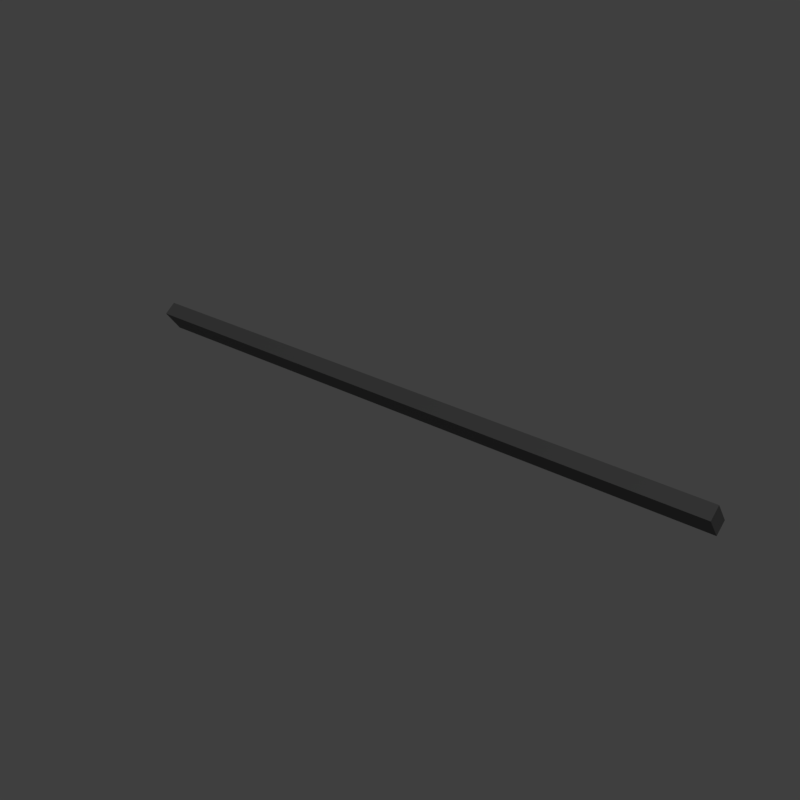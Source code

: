 # Source: lite_cut1_2.blend  (saved by Blender 2.83.18; exported with 4.5.12 LTS)
import bpy
from mathutils import Matrix  # noqa: F401  (used for matrix-valued properties, if any)

bpy.ops.wm.read_factory_settings(use_empty=True)
scene = bpy.context.scene
scene.name = 'main'

# ---- collections
col_collection_1 = bpy.data.collections.new('Collection 1'); scene.collection.children.link(col_collection_1)

# ---- materials (node trees are filled in below, after node groups)
mat_sy_cutter = bpy.data.materials.new('sy_cutter')

# ---- node groups
ng_auto_smooth = bpy.data.node_groups.new('Auto Smooth', 'GeometryNodeTree')
_s = ng_auto_smooth.interface.new_socket(name='Geometry', in_out='OUTPUT', socket_type='NodeSocketGeometry')
_s = ng_auto_smooth.interface.new_socket(name='Geometry', in_out='INPUT', socket_type='NodeSocketGeometry')
_s = ng_auto_smooth.interface.new_socket(name='Angle', in_out='INPUT', socket_type='NodeSocketFloat')
_s.subtype = 'ANGLE'
_s.min_value = 0.0
_s.max_value = 3.142
ng_auto_smooth.is_modifier = True
_N = ng_auto_smooth.nodes; _L = ng_auto_smooth.links
n0 = _N.new('NodeGroupOutput'); n0.name = 'Group Output'; n0.location = (480, -100)
n1 = _N.new('NodeGroupInput'); n1.name = 'Group Input'; n1.location = (-420, -300)
n2 = _N.new('NodeGroupInput'); n2.name = 'Group Input.001'; n2.location = (-60, -100)
n3 = _N.new('GeometryNodeSetShadeSmooth'); n3.name = 'Set Shade Smooth'; n3.location = (120, -100)
n3.domain = 'EDGE'
n4 = _N.new('GeometryNodeSetShadeSmooth'); n4.name = 'Set Shade Smooth.001'; n4.location = (300, -100)
n5 = _N.new('GeometryNodeInputMeshEdgeAngle'); n5.name = 'Edge Angle'; n5.location = (-420, -220)
n6 = _N.new('GeometryNodeInputEdgeSmooth'); n6.name = 'Is Edge Smooth'; n6.location = (-60, -160)
n7 = _N.new('GeometryNodeInputShadeSmooth'); n7.name = 'Is Face Smooth'; n7.location = (-240, -340)
n8 = _N.new('FunctionNodeBooleanMath'); n8.name = 'Boolean Math'; n8.location = (-60, -220)
n9 = _N.new('FunctionNodeCompare'); n9.name = 'Compare'; n9.location = (-240, -180)
n9.operation = 'LESS_EQUAL'
_L.new(n5.outputs[0], n9.inputs[0])
_L.new(n4.outputs[0], n0.inputs[0])
_L.new(n1.outputs[1], n9.inputs[1])
_L.new(n9.outputs[0], n8.inputs[0])
_L.new(n7.outputs[0], n8.inputs[1])
_L.new(n2.outputs[0], n3.inputs[0])
_L.new(n6.outputs[0], n3.inputs[1])
_L.new(n3.outputs[0], n4.inputs[0])
_L.new(n8.outputs[0], n3.inputs[2])
n0.is_active_output = True

# ---- material node trees
mat_sy_cutter.use_nodes = True; mat_sy_cutter.node_tree.nodes.clear()
_N = mat_sy_cutter.node_tree.nodes; _L = mat_sy_cutter.node_tree.links
n0 = _N.new('ShaderNodeBsdfPrincipled'); n0.name = 'Principled BSDF'; n0.location = (10, 300)
n0.distribution = 'GGX'
n0.subsurface_method = 'BURLEY'
n0.inputs[0].default_value = (0.0212, 0.0212, 0.0212, 1.0)
n0.inputs[2].default_value = 0.65
n0.inputs[3].default_value = 1.45
n0.inputs[27].default_value = (0.0, 0.0, 0.0, 1.0)
n0.inputs[28].default_value = 1.0
n1 = _N.new('ShaderNodeOutputMaterial'); n1.name = 'Material Output'; n1.location = (300, 300)
_L.new(n0.outputs[0], n1.inputs[0])
n1.is_active_output = True

# ---- world
world_world = bpy.data.worlds.new('World'); scene.world = world_world
world_world.use_nodes = True; world_world.node_tree.nodes.clear()
_N = world_world.node_tree.nodes; _L = world_world.node_tree.links
n0 = _N.new('ShaderNodeOutputWorld'); n0.name = 'World Output'; n0.location = (300, 300)
n1 = _N.new('ShaderNodeBackground'); n1.name = 'Background'; n1.location = (10, 300)
n1.inputs[0].default_value = (0.05, 0.05, 0.05, 1.0)
_L.new(n1.outputs[0], n0.inputs[0])
n0.is_active_output = True
world_world.use_sun_shadow = False
world_world.sun_shadow_jitter_overblur = 0.0

# ---- meshes
me_plane_001 = bpy.data.meshes.new('Plane.001')
me_plane_001.from_pydata([(-0.9501, -0.9501, 0.0), (0.9501, -0.9501, 0.0), (-0.9501, 0.9501, 0.0), (0.9501, 0.9501, 0.0), (-0.8584, 0.8584, 0.0), (-0.8584, -0.8584, 0.0), (0.8584, -0.8584, 0.0), (0.8584, 0.8584, 0.0), (0.0, 0.0, 0.0)], [], [(5, 4, 2, 0), (6, 5, 0, 1), (7, 6, 1, 3), (4, 7, 3, 2), (5, 6, 8), (6, 7, 8), (7, 4, 8), (4, 5, 8)])
me_plane_001.materials.append(mat_sy_cutter)
me_plane_001.use_remesh_preserve_volume = False
me_plane_001.use_remesh_preserve_attributes = False
me_plane_001.use_mirror_vertex_groups = False
me_plane_001.update()
me_bc_shape = bpy.data.meshes.new('BC-shape')
me_bc_shape.from_pydata([(-0.4268, 0.03819, -0.1614), (-0.4268, -0.1644, 0.006108), (-0.4268, 0.05661, -0.1436), (-0.4268, -0.2588, -0.02898), (-0.4268, -0.1847, -0.1289), (-0.4268, 0.00537, -0.1541), (-0.4268, 0.2297, -0.06813), (-0.4268, -0.1126, -0.02898), (-0.4268, 0.2297, 0.006108), (-0.4268, 0.02754, -0.1532), (-0.4268, 5.626e-05, -0.1289), (-0.4172, 0.1052, -0.1755), (-0.4172, 0.1636, -0.1643), (-0.4163, 0.1402, -0.2002), (-0.413, 5.627e-05, -0.1289), (-0.413, 0.2297, -0.06813), (-0.4395, 0.164, -0.165), (-0.4395, 0.02754, -0.1532), (-0.4395, -0.1644, 0.006108), (-0.4395, 0.105, -0.1763), (-0.413, 0.00537, -0.1541), (-0.4395, -0.1126, -0.02898), (-0.413, -0.1644, 0.006108), (-0.413, 0.03819, -0.1614), (-0.4395, -0.1847, -0.1289), (-0.4395, 0.05661, -0.1436), (-0.4395, 0.03819, -0.1614), (-0.413, 0.05661, -0.1436), (-0.4395, 0.2297, -0.06813), (-0.4395, -0.2588, -0.02898), (-0.413, -0.1126, -0.02898), (-0.413, -0.2588, -0.02898), (-0.413, 0.2297, 0.006108), (-0.4395, 0.2297, 0.006108), (-0.413, -0.1847, -0.1289), (-0.413, 0.1402, -0.2002), (-0.413, 0.02754, -0.1532), (-0.4395, 5.626e-05, -0.1289), (-0.4395, 0.00537, -0.1541), (-0.3348, 0.03819, -0.1614), (-0.3348, -0.1644, 0.006108), (-0.3348, 0.05661, -0.1436), (-0.3348, -0.2588, -0.02898), (-0.3348, -0.1847, -0.1289), (-0.3348, 0.00537, -0.1541), (-0.3348, 0.2297, -0.06813), (-0.3348, -0.1126, -0.02898), (-0.3348, 0.2297, 0.006108), (-0.3348, 0.02754, -0.1532), (-0.3348, 5.626e-05, -0.1289), (-0.3252, 0.1052, -0.1755), (-0.3252, 0.1636, -0.1643), (-0.3243, 0.1402, -0.2002), (-0.321, 5.627e-05, -0.1289), (-0.321, 0.2297, -0.06813), (-0.3475, 0.164, -0.165), (-0.3475, 0.02754, -0.1532), (-0.3475, -0.1644, 0.006108), (-0.3475, 0.105, -0.1763), (-0.321, 0.00537, -0.1541), (-0.3475, -0.1126, -0.02898), (-0.321, -0.1644, 0.006108), (-0.321, 0.03819, -0.1614), (-0.3475, -0.1847, -0.1289), (-0.3475, 0.05661, -0.1436), (-0.3475, 0.03819, -0.1614), (-0.321, 0.05661, -0.1436), (-0.3475, 0.2297, -0.06813), (-0.3475, -0.2588, -0.02898), (-0.321, -0.1126, -0.02898), (-0.321, -0.2588, -0.02898), (-0.321, 0.2297, 0.006108), (-0.3475, 0.2297, 0.006108), (-0.321, -0.1847, -0.1289), (-0.321, 0.1402, -0.2002), (-0.321, 0.02754, -0.1532), (-0.3475, 5.626e-05, -0.1289), (-0.3475, 0.00537, -0.1541), (-0.2428, 0.03819, -0.1614), (-0.2428, -0.1644, 0.006108), (-0.2428, 0.05661, -0.1436), (-0.2428, -0.2588, -0.02898), (-0.2428, -0.1847, -0.1289), (-0.2428, 0.00537, -0.1541), (-0.2428, 0.2297, -0.06813), (-0.2428, -0.1126, -0.02898), (-0.2428, 0.2297, 0.006108), (-0.2428, 0.02754, -0.1532), (-0.2428, 5.626e-05, -0.1289), (-0.2332, 0.1052, -0.1755), (-0.2332, 0.1636, -0.1643), (-0.2323, 0.1402, -0.2002), (-0.229, 5.627e-05, -0.1289), (-0.229, 0.2297, -0.06813), (-0.2555, 0.164, -0.165), (-0.2555, 0.02754, -0.1532), (-0.2555, -0.1644, 0.006108), (-0.2555, 0.105, -0.1763), (-0.229, 0.00537, -0.1541), (-0.2555, -0.1126, -0.02898), (-0.229, -0.1644, 0.006108), (-0.229, 0.03819, -0.1614), (-0.2555, -0.1847, -0.1289), (-0.2555, 0.05661, -0.1436), (-0.2555, 0.03819, -0.1614), (-0.229, 0.05661, -0.1436), (-0.2555, 0.2297, -0.06813), (-0.2555, -0.2588, -0.02898), (-0.229, -0.1126, -0.02898), (-0.229, -0.2588, -0.02898), (-0.229, 0.2297, 0.006108), (-0.2555, 0.2297, 0.006108), (-0.229, -0.1847, -0.1289), (-0.229, 0.1402, -0.2002), (-0.229, 0.02754, -0.1532), (-0.2555, 5.626e-05, -0.1289), (-0.2555, 0.00537, -0.1541), (-0.1508, 0.03819, -0.1614), (-0.1508, -0.1644, 0.006108), (-0.1508, 0.05661, -0.1436), (-0.1508, -0.2588, -0.02898), (-0.1508, -0.1847, -0.1289), (-0.1508, 0.00537, -0.1541), (-0.1508, 0.2297, -0.06813), (-0.1508, -0.1126, -0.02898), (-0.1508, 0.2297, 0.006108), (-0.1508, 0.02754, -0.1532), (-0.1508, 5.626e-05, -0.1289), (-0.1413, 0.1052, -0.1755), (-0.1413, 0.1636, -0.1643), (-0.1403, 0.1402, -0.2002), (-0.1371, 5.627e-05, -0.1289), (-0.1371, 0.2297, -0.06813), (-0.1636, 0.164, -0.165), (-0.1636, 0.02754, -0.1532), (-0.1636, -0.1644, 0.006108), (-0.1636, 0.105, -0.1763), (-0.1371, 0.00537, -0.1541), (-0.1636, -0.1126, -0.02898), (-0.1371, -0.1644, 0.006108), (-0.1371, 0.03819, -0.1614), (-0.1636, -0.1847, -0.1289), (-0.1636, 0.05661, -0.1436), (-0.1636, 0.03819, -0.1614), (-0.1371, 0.05661, -0.1436), (-0.1636, 0.2297, -0.06813), (-0.1636, -0.2588, -0.02898), (-0.1371, -0.1126, -0.02898), (-0.1371, -0.2588, -0.02898), (-0.1371, 0.2297, 0.006108), (-0.1636, 0.2297, 0.006108), (-0.1371, -0.1847, -0.1289), (-0.1371, 0.1402, -0.2002), (-0.1371, 0.02754, -0.1532), (-0.1636, 5.626e-05, -0.1289), (-0.1636, 0.00537, -0.1541), (-0.05886, -0.1644, 0.006108), (-0.05886, 0.05661, -0.1436), (-0.05886, -0.2588, -0.02898), (-0.05886, -0.1847, -0.1289), (-0.05886, 0.2297, -0.06813), (-0.05886, -0.1126, -0.02898), (-0.05886, 0.2297, 0.006108), (-0.05886, 5.626e-05, -0.1289), (-0.04928, 0.1052, -0.1755), (-0.04928, 0.1636, -0.1643), (-0.04836, 0.1402, -0.2002), (-0.04509, 5.627e-05, -0.1289), (-0.04509, 0.2297, -0.06813), (-0.0716, 0.164, -0.165), (-0.0716, -0.1644, 0.006108), (-0.0716, 0.105, -0.1763), (-0.0716, -0.1126, -0.02898), (-0.04509, -0.1644, 0.006108), (-0.0716, -0.1847, -0.1289), (-0.0716, 0.05661, -0.1436), (-0.04509, 0.05661, -0.1436), (-0.0716, 0.2297, -0.06813), (-0.0716, -0.2588, -0.02898), (-0.04509, -0.1126, -0.02898), (-0.04509, -0.2588, -0.02898), (-0.04509, 0.2297, 0.006108), (-0.0716, 0.2297, 0.006108), (-0.04509, -0.1847, -0.1289), (-0.04509, 0.1402, -0.2002), (-0.0716, 5.626e-05, -0.1289), (-0.5968, 0.03167, -0.1394), (0.4268, 0.03819, -0.1614), (-0.5968, -0.1468, -0.01848), (0.4268, -0.1644, 0.006108), (-0.7312, 0.289, 0.0007982), (0.4268, 0.05661, -0.1436), (-0.5968, -0.2796, -0.01848), (-0.5968, -0.19, -0.1394), (-0.7312, -0.1986, 0.01661), (-0.7312, 0.2657, 0.01661), (-0.5487, 0.1281, 0.01661), (-0.5487, 0.2657, 0.01661), (-0.5487, 0.289, 0.0007982), (-0.5487, 0.2304, -0.08574), (-0.6441, 0.1281, 0.01661), (-0.6441, 0.2304, -0.08574), (-0.6441, 0.2657, 0.01661), (-0.6441, 0.289, 0.0007982), (0.4268, -0.2588, -0.02898), (0.4268, -0.1847, -0.1289), (0.4268, 0.00537, -0.1541), (0.4268, 0.2297, -0.06813), (0.4268, -0.1126, -0.02898), (0.4268, 0.2297, 0.006108), (0.4268, 0.02754, -0.1532), (-0.4948, 0.2402, 0.01661), (-0.4948, 0.2402, -0.07136), (0.4268, 5.626e-05, -0.1289), (0.4172, 0.1052, -0.1755), (-0.4948, 0.289, 0.0007982), (0.4172, 0.1636, -0.1643), (0.4163, 0.1402, -0.2002), (-0.4948, 0.2657, 0.01661), (0.413, 5.627e-05, -0.1289), (0.413, 0.2297, -0.06813), (0.4395, 0.164, -0.165), (0.4395, 0.02754, -0.1532), (0.4395, -0.1644, 0.006108), (0.0, 0.143, -0.2148), (0.0, 0.03167, -0.1394), (-0.1861, 0.2402, -0.03629), (-0.1861, 0.2205, -0.1004), (-0.2212, 0.2402, -0.07136), (-0.4563, -0.1986, 0.01661), (-0.4563, -0.1468, -0.01848), (-0.5427, 0.02416, -0.1638), (-0.5481, 0.03167, -0.1394), (-0.07762, 0.02416, -0.1638), (-0.07224, 0.03167, -0.1394), (-0.07224, -0.008463, -0.1394), (-0.07762, -0.003074, -0.165), (-0.5427, 0.03896, -0.1752), (-0.5481, 0.05777, -0.1571), (-0.5481, -0.008463, -0.1394), (-0.5427, -0.003074, -0.165), (-0.07224, 0.05777, -0.1571), (-0.07762, 0.03896, -0.1752), (0.4395, 0.105, -0.1763), (0.413, 0.00537, -0.1541), (0.4395, -0.1126, -0.02898), (0.413, -0.1644, 0.006108), (0.413, 0.03819, -0.1614), (0.4395, -0.1847, -0.1289), (0.4395, 0.05661, -0.1436), (0.4395, 0.03819, -0.1614), (0.0, -0.1468, -0.01848), (0.0, -0.1986, 0.01661), (0.0, -0.19, -0.1394), (0.0, 0.2402, 0.01661), (0.0, -0.2796, -0.01848), (0.0, 0.2205, -0.1004), (0.0, 0.2402, -0.03629), (0.413, 0.05661, -0.1436), (0.4395, 0.2297, -0.06813), (0.4395, -0.2588, -0.02898), (0.413, -0.1126, -0.02898), (-0.6865, 0.289, 0.0007982), (-0.6865, -0.1986, 0.01661), (-0.6865, 0.2657, 0.01661), (-0.1228, -0.19, -0.1394), (-0.1228, 0.05777, -0.1571), (-0.1228, -0.2796, -0.01848), (-0.1228, 0.2402, -0.03629), (-0.1228, 0.03896, -0.1752), (-0.1228, 0.2205, -0.1004), (-0.1228, -0.003074, -0.165), (-0.1228, -0.1986, 0.01661), (-0.1228, -0.1468, -0.01848), (-0.1228, 0.2402, 0.01661), (-0.1228, 0.02416, -0.1638), (-0.1228, 0.143, -0.2148), (-0.1228, -0.008463, -0.1394), (0.413, -0.2588, -0.02898), (0.413, 0.2297, 0.006108), (0.4395, 0.2297, 0.006108), (0.413, -0.1847, -0.1289), (0.413, 0.1402, -0.2002), (0.413, 0.02754, -0.1532), (0.4395, 5.626e-05, -0.1289), (0.4395, 0.00537, -0.1541), (0.3348, 0.03819, -0.1614), (0.3348, -0.1644, 0.006108), (0.3348, 0.05661, -0.1436), (0.3348, -0.2588, -0.02898), (0.3348, -0.1847, -0.1289), (0.3348, 0.00537, -0.1541), (0.3348, 0.2297, -0.06813), (0.3348, -0.1126, -0.02898), (0.3348, 0.2297, 0.006108), (0.3348, 0.02754, -0.1532), (0.3348, 5.626e-05, -0.1289), (0.3252, 0.1052, -0.1755), (0.3252, 0.1636, -0.1643), (0.3243, 0.1402, -0.2002), (0.321, 5.627e-05, -0.1289), (0.321, 0.2297, -0.06813), (0.3475, 0.164, -0.165), (0.3475, 0.02754, -0.1532), (-0.7312, 0.1703, -0.1745), (-0.7312, 0.1027, -0.1875), (-0.6865, 0.1027, -0.1875), (-0.6865, 0.1703, -0.1745), (0.3475, -0.1644, 0.006108), (0.3475, 0.105, -0.1763), (0.321, 0.00537, -0.1541), (0.3475, -0.1126, -0.02898), (0.321, -0.1644, 0.006108), (0.321, 0.03819, -0.1614), (0.3475, -0.1847, -0.1289), (0.3475, 0.05661, -0.1436), (0.3475, 0.03819, -0.1614), (0.321, 0.05661, -0.1436), (0.3475, 0.2297, -0.06813), (0.3475, -0.2588, -0.02898), (0.321, -0.1126, -0.02898), (-0.04509, 0.002268, -0.1394), (-0.04509, -0.19, -0.1394), (-0.04509, -0.1986, 0.01661), (-0.05886, 0.002268, -0.1394), (-0.04509, -0.008463, -0.1394), (-0.04509, -0.1468, -0.01848), (-0.04509, -0.2796, -0.01848), (-0.1371, -0.003074, -0.165), (-0.1371, -0.008463, -0.1394), (-0.0716, 0.002268, -0.1394), (-0.0716, -0.008463, -0.1394), (-0.0716, -0.19, -0.1394), (-0.1371, -0.19, -0.1394), (-0.0716, -0.1468, -0.01848), (-0.1371, -0.1468, -0.01848), (-0.0716, -0.1986, 0.01661), (-0.1371, -0.2796, -0.01848), (-0.0716, -0.2796, -0.01848), (-0.1636, -0.003074, -0.165), (-0.229, -0.003074, -0.165), (-0.229, -0.008463, -0.1394), (-0.1636, -0.008463, -0.1394), (-0.1636, -0.19, -0.1394), (-0.1636, -0.1468, -0.01848), (-0.229, -0.1468, -0.01848), (-0.1636, -0.1986, 0.01661), (-0.229, -0.1986, 0.01661), (-0.1371, -0.1986, 0.01661), (-0.1636, -0.2796, -0.01848), (-0.229, -0.2796, -0.01848), (-0.2555, -0.003074, -0.165), (-0.2555, -0.008463, -0.1394), (-0.229, -0.19, -0.1394), (-0.2555, -0.19, -0.1394), (-0.2555, -0.1468, -0.01848), (-0.2555, -0.1986, 0.01661), (-0.2555, -0.2796, -0.01848), (-0.321, -0.003074, -0.165), (-0.3475, -0.003074, -0.165), (-0.321, -0.008463, -0.1394), (-0.3475, -0.008463, -0.1394), (-0.413, -0.008463, -0.1394), (-0.413, -0.003074, -0.165), (-0.321, -0.19, -0.1394), (-0.3475, -0.19, -0.1394), (-0.413, -0.1468, -0.01848), (-0.321, -0.1468, -0.01848), (-0.3475, -0.1468, -0.01848), (-0.3475, -0.1986, 0.01661), (-0.321, -0.1986, 0.01661), (-0.3475, -0.2796, -0.01848), (-0.321, -0.2796, -0.01848), (-0.4395, -0.003074, -0.165), (-0.4395, -0.008463, -0.1394), (-0.4395, -0.19, -0.1394), (-0.413, -0.19, -0.1394), (-0.4395, -0.1468, -0.01848), (-0.413, -0.1986, 0.01661), (-0.4395, -0.1986, 0.01661), (-0.413, -0.2796, -0.01848), (-0.4395, -0.2796, -0.01848), (-0.1371, 0.02416, -0.1638), (-0.1636, 0.02416, -0.1638), (-0.229, 0.02416, -0.1638), (-0.2555, 0.02416, -0.1638), (-0.321, 0.02416, -0.1638), (-0.3475, 0.02416, -0.1638), (-0.413, 0.02416, -0.1638), (-0.4395, 0.02416, -0.1638), (-0.05886, 0.04889, -0.151), (-0.04509, 0.04889, -0.151), (-0.0716, 0.04889, -0.151), (-0.1371, 0.03896, -0.1752), (-0.1371, 0.05777, -0.1571), (-0.1636, 0.03896, -0.1752), (-0.229, 0.03896, -0.1752), (-0.229, 0.05777, -0.1571), (-0.2555, 0.03896, -0.1752), (-0.321, 0.05777, -0.1571), (-0.321, 0.03896, -0.1752), (-0.3475, 0.03896, -0.1752), (-0.413, 0.03896, -0.1752), (-0.4395, 0.03896, -0.1752), (-0.04509, 0.05777, -0.1571), (-0.0716, 0.05777, -0.1571), (-0.0716, 0.1027, -0.1875), (-0.1636, 0.05777, -0.1571), (-0.1636, 0.1027, -0.1875), (-0.2555, 0.1027, -0.1875), (-0.2555, 0.05777, -0.1571), (-0.3475, 0.1027, -0.1875), (-0.3475, 0.05777, -0.1571), (-0.413, 0.05777, -0.1571), (-0.4395, 0.05777, -0.1571), (-0.4395, 0.1027, -0.1875), (-0.04509, 0.143, -0.2148), (-0.0716, 0.1703, -0.1745), (-0.0716, 0.162, -0.1868), (-0.0716, 0.115, -0.1958), (-0.1371, 0.143, -0.2148), (-0.1636, 0.115, -0.1958), (-0.1636, 0.162, -0.1868), (-0.1604, 0.1159, -0.1965), (-0.1604, 0.1613, -0.1877), (-0.1636, 0.1703, -0.1745), (-0.229, 0.143, -0.2148), (-0.2524, 0.1159, -0.1965), (-0.253, 0.143, -0.2148), (-0.2524, 0.1613, -0.1877), (-0.2555, 0.115, -0.1958), (-0.2555, 0.162, -0.1868), (-0.2555, 0.1703, -0.1745), (-0.321, 0.143, -0.2148), (-0.3475, 0.1703, -0.1745), (-0.3475, 0.115, -0.1958), (-0.3475, 0.162, -0.1868), (-0.413, 0.143, -0.2148), (-0.4395, 0.1703, -0.1745), (-0.06845, 0.1613, -0.1877), (-0.069, 0.143, -0.2148), (-0.06845, 0.1159, -0.1965), (-0.161, 0.143, -0.2148), (-0.3444, 0.1159, -0.1965), (-0.3444, 0.1613, -0.1877), (-0.3449, 0.143, -0.2148), (-0.04509, 0.2303, -0.06834), (-0.04509, 0.2402, -0.03629), (-0.04509, 0.2402, 0.01661), (-0.0716, 0.2402, 0.01661), (-0.2555, 0.2402, 0.01661), (-0.229, 0.2402, 0.01661), (-0.1636, 0.2402, 0.01661), (-0.3475, 0.2402, 0.01661), (-0.413, 0.2402, 0.01661), (-0.321, 0.2402, 0.01661), (-0.1371, 0.2402, 0.01661), (-0.4395, 0.2402, 0.01661), (-0.04509, 0.2205, -0.1004), (-0.1371, 0.2402, -0.03629), (-0.1371, 0.2303, -0.06834), (-0.0716, 0.2303, -0.06834), (-0.0716, 0.2402, -0.03629), (-0.0716, 0.2205, -0.1004), (-0.1636, 0.2303, -0.06834), (-0.1636, 0.2402, -0.03629), (-0.1636, 0.2205, -0.1004), (-0.1371, 0.2205, -0.1004), (-0.229, 0.2402, -0.07136), (-0.2555, 0.2402, -0.07136), (-0.321, 0.2402, -0.07136), (-0.3475, 0.2402, -0.07136), (-0.413, 0.2402, -0.07136), (-0.4395, 0.2402, -0.07136), (0.321, -0.2588, -0.02898), (0.321, 0.2297, 0.006108), (0.3475, 0.2297, 0.006108), (0.321, -0.1847, -0.1289), (0.321, 0.1402, -0.2002), (0.321, 0.02754, -0.1532), (0.3475, 5.626e-05, -0.1289), (0.3475, 0.00537, -0.1541), (0.2428, 0.03819, -0.1614), (0.2428, -0.1644, 0.006108), (0.2428, 0.05661, -0.1436), (0.2428, -0.2588, -0.02898), (0.2428, -0.1847, -0.1289), (0.2428, 0.00537, -0.1541), (0.2428, 0.2297, -0.06813), (0.2428, -0.1126, -0.02898), (0.2428, 0.2297, 0.006108), (0.2428, 0.02754, -0.1532), (0.2428, 5.626e-05, -0.1289), (0.2332, 0.1052, -0.1755), (0.2332, 0.1636, -0.1643), (0.2323, 0.1402, -0.2002), (0.229, 5.627e-05, -0.1289), (0.229, 0.2297, -0.06813), (0.2555, 0.164, -0.165), (0.2555, 0.02754, -0.1532), (0.2555, -0.1644, 0.006108), (0.2555, 0.105, -0.1763), (0.229, 0.00537, -0.1541), (0.2555, -0.1126, -0.02898), (0.229, -0.1644, 0.006108), (0.229, 0.03819, -0.1614), (0.2555, -0.1847, -0.1289), (0.2555, 0.05661, -0.1436), (0.2555, 0.03819, -0.1614), (0.229, 0.05661, -0.1436), (0.2555, 0.2297, -0.06813), (0.2555, -0.2588, -0.02898), (0.229, -0.1126, -0.02898), (0.229, -0.2588, -0.02898), (0.229, 0.2297, 0.006108), (0.2555, 0.2297, 0.006108), (0.229, -0.1847, -0.1289), (0.229, 0.1402, -0.2002), (0.229, 0.02754, -0.1532), (0.2555, 5.626e-05, -0.1289), (0.2555, 0.00537, -0.1541), (0.1508, 0.03819, -0.1614), (0.1508, -0.1644, 0.006108), (0.1508, 0.05661, -0.1436), (0.1508, -0.2588, -0.02898), (0.1508, -0.1847, -0.1289), (0.1508, 0.00537, -0.1541), (0.1508, 0.2297, -0.06813), (0.1508, -0.1126, -0.02898), (0.1508, 0.2297, 0.006108), (0.1508, 0.02754, -0.1532), (0.1508, 5.626e-05, -0.1289), (0.1413, 0.1052, -0.1755), (0.1413, 0.1636, -0.1643), (0.1403, 0.1402, -0.2002), (0.1371, 5.627e-05, -0.1289), (0.1371, 0.2297, -0.06813), (0.1636, 0.164, -0.165), (0.1636, 0.02754, -0.1532), (0.1636, -0.1644, 0.006108), (0.1636, 0.105, -0.1763), (0.1371, 0.00537, -0.1541), (0.1636, -0.1126, -0.02898), (0.1371, -0.1644, 0.006108), (0.1371, 0.03819, -0.1614), (0.1636, -0.1847, -0.1289), (0.1636, 0.05661, -0.1436), (0.1636, 0.03819, -0.1614), (0.1371, 0.05661, -0.1436), (0.1636, 0.2297, -0.06813), (0.1636, -0.2588, -0.02898), (0.1371, -0.1126, -0.02898), (0.1371, -0.2588, -0.02898), (0.1371, 0.2297, 0.006108), (0.1636, 0.2297, 0.006108), (0.1371, -0.1847, -0.1289), (0.1371, 0.1402, -0.2002), (0.1371, 0.02754, -0.1532), (0.1636, 5.626e-05, -0.1289), (0.1636, 0.00537, -0.1541), (0.05886, -0.1644, 0.006108), (0.05886, 0.05661, -0.1436), (0.05886, -0.2588, -0.02898), (0.05886, -0.1847, -0.1289), (0.05886, 0.2297, -0.06813), (0.05886, -0.1126, -0.02898), (0.05886, 0.2297, 0.006108), (0.05886, 5.626e-05, -0.1289), (0.04928, 0.1052, -0.1755), (0.04928, 0.1636, -0.1643), (0.04836, 0.1402, -0.2002), (0.04509, 5.627e-05, -0.1289), (0.04509, 0.2297, -0.06813), (0.0716, 0.164, -0.165), (0.0716, -0.1644, 0.006108), (0.0716, 0.105, -0.1763), (0.0716, -0.1126, -0.02898), (0.04509, -0.1644, 0.006108), (0.0716, -0.1847, -0.1289), (0.0716, 0.05661, -0.1436), (0.04509, 0.05661, -0.1436), (0.0716, 0.2297, -0.06813), (0.0716, -0.2588, -0.02898), (0.04509, -0.1126, -0.02898), (0.04509, -0.2588, -0.02898), (0.04509, 0.2297, 0.006108), (0.0716, 0.2297, 0.006108), (0.04509, -0.1847, -0.1289), (0.04509, 0.1402, -0.2002), (0.0716, 5.626e-05, -0.1289), (0.5968, 0.03167, -0.1394), (0.5968, -0.1468, -0.01848), (0.7312, 0.289, 0.0007982), (0.5968, -0.2796, -0.01848), (0.5968, -0.19, -0.1394), (0.7312, -0.1986, 0.01661), (0.7312, 0.2657, 0.01661), (0.5487, 0.1281, 0.01661), (0.5487, 0.2657, 0.01661), (0.5487, 0.289, 0.0007982), (0.5487, 0.2304, -0.08574), (0.6441, 0.1281, 0.01661), (0.6441, 0.2304, -0.08574), (0.6441, 0.2657, 0.01661), (0.6441, 0.289, 0.0007982), (0.4948, 0.2402, 0.01661), (0.4948, 0.2402, -0.07136), (0.4948, 0.289, 0.0007982), (0.4948, 0.2657, 0.01661), (0.1861, 0.2402, -0.03629), (0.1861, 0.2205, -0.1004), (0.2212, 0.2402, -0.07136), (0.4563, -0.1986, 0.01661), (0.4563, -0.1468, -0.01848), (0.5427, 0.02416, -0.1638), (0.5481, 0.03167, -0.1394), (0.07762, 0.02416, -0.1638), (0.07224, 0.03167, -0.1394), (0.07224, -0.008463, -0.1394), (0.07762, -0.003074, -0.165), (0.5427, 0.03896, -0.1752), (0.5481, 0.05777, -0.1571), (0.5481, -0.008463, -0.1394), (0.5427, -0.003074, -0.165), (0.07224, 0.05777, -0.1571), (0.07762, 0.03896, -0.1752), (0.6865, 0.289, 0.0007982), (0.6865, -0.1986, 0.01661), (0.6865, 0.2657, 0.01661), (0.1228, -0.19, -0.1394), (0.1228, 0.05777, -0.1571), (0.1228, -0.2796, -0.01848), (0.1228, 0.2402, -0.03629), (0.1228, 0.03896, -0.1752), (0.1228, 0.2205, -0.1004), (0.1228, -0.003074, -0.165), (0.1228, -0.1986, 0.01661), (0.1228, -0.1468, -0.01848), (0.1228, 0.2402, 0.01661), (0.1228, 0.02416, -0.1638), (0.1228, 0.143, -0.2148), (0.1228, -0.008463, -0.1394), (0.7312, 0.1703, -0.1745), (0.7312, 0.1027, -0.1875), (0.6865, 0.1027, -0.1875), (0.6865, 0.1703, -0.1745), (0.04509, 0.002268, -0.1394), (0.04509, -0.19, -0.1394), (0.04509, -0.1986, 0.01661), (0.05886, 0.002268, -0.1394), (0.04509, -0.008463, -0.1394), (0.04509, -0.1468, -0.01848), (0.04509, -0.2796, -0.01848), (0.1371, -0.003074, -0.165), (0.1371, -0.008463, -0.1394), (0.0716, 0.002268, -0.1394), (0.0716, -0.008463, -0.1394), (0.0716, -0.19, -0.1394), (0.1371, -0.19, -0.1394), (0.0716, -0.1468, -0.01848), (0.1371, -0.1468, -0.01848), (0.0716, -0.1986, 0.01661), (0.1371, -0.2796, -0.01848), (0.0716, -0.2796, -0.01848), (0.1636, -0.003074, -0.165), (0.229, -0.003074, -0.165), (0.229, -0.008463, -0.1394), (0.1636, -0.008463, -0.1394), (0.1636, -0.19, -0.1394), (0.1636, -0.1468, -0.01848), (0.229, -0.1468, -0.01848), (0.1636, -0.1986, 0.01661), (0.229, -0.1986, 0.01661), (0.1371, -0.1986, 0.01661), (0.1636, -0.2796, -0.01848), (0.229, -0.2796, -0.01848), (0.2555, -0.003074, -0.165), (0.2555, -0.008463, -0.1394), (0.229, -0.19, -0.1394), (0.2555, -0.19, -0.1394), (0.2555, -0.1468, -0.01848), (0.2555, -0.1986, 0.01661), (0.2555, -0.2796, -0.01848), (0.321, -0.003074, -0.165), (0.3475, -0.003074, -0.165), (0.321, -0.008463, -0.1394), (0.3475, -0.008463, -0.1394), (0.413, -0.008463, -0.1394), (0.413, -0.003074, -0.165), (0.321, -0.19, -0.1394), (0.3475, -0.19, -0.1394), (0.413, -0.1468, -0.01848), (0.321, -0.1468, -0.01848), (0.3475, -0.1468, -0.01848), (0.3475, -0.1986, 0.01661), (0.321, -0.1986, 0.01661), (0.3475, -0.2796, -0.01848), (0.321, -0.2796, -0.01848), (0.4395, -0.003074, -0.165), (0.4395, -0.008463, -0.1394), (0.4395, -0.19, -0.1394), (0.413, -0.19, -0.1394), (0.4395, -0.1468, -0.01848), (0.413, -0.1986, 0.01661), (0.4395, -0.1986, 0.01661), (0.413, -0.2796, -0.01848), (0.4395, -0.2796, -0.01848), (0.1371, 0.02416, -0.1638), (0.1636, 0.02416, -0.1638), (0.229, 0.02416, -0.1638), (0.2555, 0.02416, -0.1638), (0.321, 0.02416, -0.1638), (0.3475, 0.02416, -0.1638), (0.413, 0.02416, -0.1638), (0.4395, 0.02416, -0.1638), (0.05886, 0.04889, -0.151), (0.04509, 0.04889, -0.151), (0.0716, 0.04889, -0.151), (0.1371, 0.03896, -0.1752), (0.1371, 0.05777, -0.1571), (0.1636, 0.03896, -0.1752), (0.229, 0.03896, -0.1752), (0.229, 0.05777, -0.1571), (0.2555, 0.03896, -0.1752), (0.321, 0.05777, -0.1571), (0.321, 0.03896, -0.1752), (0.3475, 0.03896, -0.1752), (0.413, 0.03896, -0.1752), (0.4395, 0.03896, -0.1752), (0.04509, 0.05777, -0.1571), (0.0716, 0.05777, -0.1571), (0.0716, 0.1027, -0.1875), (0.1636, 0.05777, -0.1571), (0.1636, 0.1027, -0.1875), (0.2555, 0.1027, -0.1875), (0.2555, 0.05777, -0.1571), (0.3475, 0.1027, -0.1875), (0.3475, 0.05777, -0.1571), (0.413, 0.05777, -0.1571), (0.4395, 0.05777, -0.1571), (0.4395, 0.1027, -0.1875), (0.04509, 0.143, -0.2148), (0.0716, 0.1703, -0.1745), (0.0716, 0.162, -0.1868), (0.0716, 0.115, -0.1958), (0.1371, 0.143, -0.2148), (0.1636, 0.115, -0.1958), (0.1636, 0.162, -0.1868), (0.1604, 0.1159, -0.1965), (0.1604, 0.1613, -0.1877), (0.1636, 0.1703, -0.1745), (0.229, 0.143, -0.2148), (0.2524, 0.1159, -0.1965), (0.253, 0.143, -0.2148), (0.2524, 0.1613, -0.1877), (0.2555, 0.115, -0.1958), (0.2555, 0.162, -0.1868), (0.2555, 0.1703, -0.1745), (0.321, 0.143, -0.2148), (0.3475, 0.1703, -0.1745), (0.3475, 0.115, -0.1958), (0.3475, 0.162, -0.1868), (0.413, 0.143, -0.2148), (0.4395, 0.1703, -0.1745), (0.06845, 0.1613, -0.1877), (0.069, 0.143, -0.2148), (0.06845, 0.1159, -0.1965), (0.161, 0.143, -0.2148), (0.3444, 0.1159, -0.1965), (0.3444, 0.1613, -0.1877), (0.3449, 0.143, -0.2148), (0.04509, 0.2303, -0.06834), (0.04509, 0.2402, -0.03629), (0.04509, 0.2402, 0.01661), (0.0716, 0.2402, 0.01661), (0.2555, 0.2402, 0.01661), (0.229, 0.2402, 0.01661), (0.1636, 0.2402, 0.01661), (0.3475, 0.2402, 0.01661), (0.413, 0.2402, 0.01661), (0.321, 0.2402, 0.01661), (0.1371, 0.2402, 0.01661), (0.4395, 0.2402, 0.01661), (0.04509, 0.2205, -0.1004), (0.1371, 0.2402, -0.03629), (0.1371, 0.2303, -0.06834), (0.0716, 0.2303, -0.06834), (0.0716, 0.2402, -0.03629), (0.0716, 0.2205, -0.1004), (0.1636, 0.2303, -0.06834), (0.1636, 0.2402, -0.03629), (0.1636, 0.2205, -0.1004), (0.1371, 0.2205, -0.1004), (0.229, 0.2402, -0.07136), (0.2555, 0.2402, -0.07136), (0.321, 0.2402, -0.07136), (0.3475, 0.2402, -0.07136), (0.413, 0.2402, -0.07136), (0.4395, 0.2402, -0.07136)], [], [(2, 11, 13, 35, 27), (13, 12, 6, 15, 35), (7, 1, 18, 21), (9, 0, 23, 36), (5, 9, 36, 20), (6, 8, 32, 15), (8, 1, 22, 32), (10, 4, 24, 37), (2, 0, 26, 25), (10, 5, 20, 14), (3, 7, 21, 29), (4, 3, 29, 24), (11, 12, 13), (37, 38, 5, 10), (30, 22, 1, 7), (31, 30, 7, 3), (34, 31, 3, 4), (25, 19, 11, 2), (17, 26, 0, 9), (38, 17, 9, 5), (16, 28, 6, 12), (19, 16, 12, 11), (27, 23, 0, 2), (14, 34, 4, 10), (28, 33, 8, 6), (33, 18, 1, 8), (41, 50, 52, 74, 66), (52, 51, 45, 54, 74), (46, 40, 57, 60), (48, 39, 62, 75), (44, 48, 75, 59), (45, 47, 71, 54), (47, 40, 61, 71), (49, 43, 63, 76), (41, 39, 65, 64), (49, 44, 59, 53), (42, 46, 60, 68), (43, 42, 68, 63), (50, 51, 52), (76, 77, 44, 49), (69, 61, 40, 46), (70, 69, 46, 42), (73, 70, 42, 43), (64, 58, 50, 41), (56, 65, 39, 48), (77, 56, 48, 44), (55, 67, 45, 51), (58, 55, 51, 50), (66, 62, 39, 41), (53, 73, 43, 49), (67, 72, 47, 45), (72, 57, 40, 47), (80, 89, 91, 113, 105), (91, 90, 84, 93, 113), (85, 79, 96, 99), (87, 78, 101, 114), (83, 87, 114, 98), (84, 86, 110, 93), (86, 79, 100, 110), (88, 82, 102, 115), (80, 78, 104, 103), (88, 83, 98, 92), (81, 85, 99, 107), (82, 81, 107, 102), (89, 90, 91), (115, 116, 83, 88), (108, 100, 79, 85), (109, 108, 85, 81), (112, 109, 81, 82), (103, 97, 89, 80), (95, 104, 78, 87), (116, 95, 87, 83), (94, 106, 84, 90), (97, 94, 90, 89), (105, 101, 78, 80), (92, 112, 82, 88), (106, 111, 86, 84), (111, 96, 79, 86), (119, 128, 130, 152, 144), (130, 129, 123, 132, 152), (124, 118, 135, 138), (126, 117, 140, 153), (122, 126, 153, 137), (123, 125, 149, 132), (125, 118, 139, 149), (127, 121, 141, 154), (119, 117, 143, 142), (127, 122, 137, 131), (120, 124, 138, 146), (121, 120, 146, 141), (128, 129, 130), (154, 155, 122, 127), (147, 139, 118, 124), (148, 147, 124, 120), (151, 148, 120, 121), (142, 136, 128, 119), (134, 143, 117, 126), (155, 134, 126, 122), (133, 145, 123, 129), (136, 133, 129, 128), (144, 140, 117, 119), (131, 151, 121, 127), (145, 150, 125, 123), (150, 135, 118, 125), (157, 164, 166, 184, 176), (166, 165, 160, 168, 184), (161, 156, 170, 172), (160, 162, 181, 168), (162, 156, 173, 181), (163, 159, 174, 185), (157, 390, 392, 175), (163, 324, 321, 167), (158, 161, 172, 178), (159, 158, 178, 174), (164, 165, 166), (185, 330, 324, 163), (179, 173, 156, 161), (180, 179, 161, 158), (183, 180, 158, 159), (175, 171, 164, 157), (169, 177, 160, 165), (171, 169, 165, 164), (176, 391, 390, 157), (167, 183, 159, 163), (177, 182, 162, 160), (182, 170, 156, 162), (188, 186, 193, 192), (284, 213, 206, 285), (294, 475, 312, 287), (320, 293, 287, 312), (255, 251, 326, 327), (217, 282, 220, 207, 216), (207, 220, 279, 209), (195, 264, 262, 190), (255, 327, 322, 253), (262, 307, 304, 190), (198, 197, 218, 215), (200, 201, 203, 202), (199, 196, 197, 198), (302, 298, 292, 318), (291, 310, 479, 295), (211, 212, 215, 218), (249, 191, 214, 243), (225, 253, 322, 325, 321, 324, 330, 331, 332, 265, 277, 235, 234), (489, 503, 500, 483), (191, 258, 282, 217, 214), (296, 480, 314, 290), (226, 227, 228), (237, 403, 389, 231), (242, 269, 266, 241), (199, 201, 200, 196), (293, 311, 308, 287), (481, 291, 295, 303), (318, 292, 294, 476), (309, 297, 298, 302), (236, 233, 234, 235), (237, 231, 232, 238), (240, 231, 389, 373), (231, 240, 239, 232), (233, 242, 241, 234), (240, 373, 374, 239), (289, 319, 311, 293), (280, 209, 189, 223), (209, 279, 246, 189), (213, 219, 244, 206), (281, 205, 204, 278), (315, 288, 297, 309), (210, 283, 247, 187), (226, 465, 464, 466, 227), (212, 211, 457, 473), (300, 296, 290, 477), (211, 218, 197, 196, 200, 202, 264, 263, 229, 379, 457), (295, 479, 313, 286), (288, 317, 478, 299, 297), (251, 252, 323, 326), (258, 191, 187, 247), (238, 232, 186, 188, 230, 229, 263, 306, 415, 414), (194, 195, 190, 304, 305), (263, 264, 195, 194), (212, 473, 438, 307, 262, 203, 201, 199, 198, 215), (262, 264, 202, 203), (221, 216, 207, 259), (273, 272, 348, 335), (275, 269, 242, 233), (268, 274, 449, 462), (276, 270, 463, 417, 418, 439, 440), (277, 271, 236, 235), (271, 275, 233, 236), (274, 272, 336, 449), (266, 269, 393, 394), (266, 276, 440, 441, 419, 406, 405, 392, 390, 391, 404, 416, 224, 225, 234, 241), (277, 265, 333, 329), (267, 273, 335, 337), (270, 268, 462, 461, 463), (265, 267, 337, 333), (303, 295, 286, 316), (476, 294, 287, 308), (261, 208, 189, 246), (317, 288, 286, 313), (495, 517, 497, 488, 494), (204, 260, 245, 208), (222, 210, 187, 250), (288, 315, 316, 286), (205, 248, 260, 204), (206, 244, 283, 210), (259, 207, 209, 280), (214, 217, 216), (297, 299, 298), (191, 249, 250, 187), (213, 284, 248, 205), (208, 245, 223, 189), (477, 290, 289, 474), (278, 204, 208, 261), (491, 518, 505, 482), (219, 213, 205, 281), (243, 214, 216, 221), (474, 289, 293, 320), (285, 206, 210, 222), (290, 314, 319, 289), (296, 300, 310, 291), (292, 301, 475, 294), (299, 478, 301, 292, 298), (480, 296, 291, 481), (307, 438, 415, 306), (304, 307, 306, 305), (306, 263, 194, 305), (487, 502, 518, 491), (488, 497, 514, 490), (484, 509, 517, 495, 493), (454, 378, 369, 453), (455, 370, 356, 450), (451, 347, 346, 452), (456, 348, 272, 274), (365, 63, 68, 371), (336, 170, 182, 449), (413, 27, 35, 437), (398, 104, 95, 385), (467, 460, 459, 268, 270), (472, 454, 453, 471), (470, 455, 450, 469), (468, 451, 452, 465, 226, 228), (459, 456, 274, 268), (375, 381, 192, 193), (407, 142, 143, 395), (357, 107, 99, 355), (439, 441, 440), (441, 439, 418, 419), (394, 144, 152, 420), (414, 25, 26, 403), (407, 395, 396, 397), (410, 398, 400, 399), (412, 401, 402, 413), (353, 112, 92, 341), (408, 136, 142, 407), (426, 113, 93, 468), (458, 446, 447, 257, 256), (323, 173, 179, 326), (342, 343, 353, 341), (352, 354, 364, 360), (361, 365, 376, 362), (472, 15, 32, 454), (452, 150, 145, 464, 465), (460, 132, 149, 456, 459), (350, 109, 112, 353), (393, 140, 144, 394), (399, 66, 74, 433), (373, 38, 37, 374), (331, 185, 174, 332), (332, 174, 178, 338), (372, 70, 73, 364), (396, 101, 105, 397), (338, 178, 172, 334), (377, 21, 18, 379), (325, 167, 321), (451, 110, 100, 347), (402, 23, 27, 413), (340, 98, 114, 384), (469, 106, 94, 432), (371, 68, 60, 368), (420, 152, 132, 460, 467), (449, 182, 177, 461, 462), (433, 74, 54, 470), (404, 176, 184, 416), (424, 423, 442), (341, 92, 98, 340), (362, 363, 359, 361), (360, 358, 351, 352), (341, 340, 339, 342), (329, 328, 271, 277), (329, 131, 137, 328), (374, 375, 193, 186, 232, 239), (411, 58, 64, 412), (339, 155, 154, 342), (343, 141, 146, 349), (434, 55, 58, 411, 435, 436), (388, 36, 23, 402), (453, 72, 67, 471), (387, 56, 77, 359), (395, 143, 134, 383), (349, 344, 345, 350), (357, 355, 367, 372), (371, 368, 366, 380), (437, 35, 15, 472), (364, 73, 53, 360), (412, 64, 65, 401), (375, 24, 29, 381), (338, 334, 273, 267), (385, 95, 116, 351), (416, 458, 256, 224), (410, 103, 104, 398), (349, 146, 138, 344), (362, 14, 20, 363), (406, 171, 175, 405), (332, 338, 267, 265), (423, 424, 422, 421), (456, 149, 139, 348), (326, 179, 180, 327), (414, 403, 237, 238), (381, 377, 230, 188, 192), (391, 176, 404), (379, 18, 33, 457), (427, 429, 431, 430), (382, 153, 140, 393), (468, 93, 110, 451), (429, 427, 428), (425, 133, 136, 408, 421, 422), (401, 65, 56, 387), (346, 135, 150, 452), (328, 137, 153, 382), (400, 62, 66, 399), (354, 102, 107, 357), (363, 20, 36, 388), (369, 57, 72, 453), (454, 32, 22, 378), (438, 16, 19, 415), (457, 33, 28, 473), (446, 168, 181, 448, 447), (368, 60, 57, 369), (355, 99, 96, 356), (383, 134, 155, 339), (450, 111, 106, 469), (374, 37, 24, 375), (405, 175, 392), (455, 71, 61, 370), (413, 437, 445, 443, 435, 411, 412), (399, 433, 428, 427, 430, 409, 410), (397, 426, 442, 423, 421, 408, 407), (394, 420, 276, 266), (334, 336, 272, 273), (448, 181, 173, 323), (389, 17, 38, 373), (360, 53, 59, 358), (356, 96, 111, 450), (437, 472, 471, 434, 436, 444, 445), (433, 470, 469, 432, 431, 429, 428), (426, 468, 228, 227, 466, 425, 422, 424, 442), (420, 467, 270, 276), (348, 139, 147, 335), (361, 76, 63, 365), (386, 75, 62, 400), (397, 105, 113, 426), (417, 169, 171, 406, 419, 418), (444, 443, 445), (367, 69, 70, 372), (343, 349, 350, 353), (354, 357, 372, 364), (365, 371, 380, 376), (473, 28, 16, 438), (447, 448, 254, 257), (352, 115, 102, 354), (377, 379, 229, 230), (358, 59, 75, 386), (351, 116, 115, 352), (344, 138, 135, 346), (403, 26, 17, 389), (443, 444, 436, 435), (359, 77, 76, 361), (363, 388, 387, 359), (358, 386, 385, 351), (340, 384, 383, 339), (328, 382, 275, 271), (384, 114, 101, 396), (366, 30, 31, 380), (345, 108, 109, 350), (448, 323, 252, 254), (344, 346, 347, 345), (355, 356, 370, 367), (368, 369, 378, 366), (327, 180, 183, 322), (471, 67, 55, 434), (370, 61, 69, 367), (333, 151, 131, 329), (337, 148, 151, 333), (461, 177, 169, 417, 463), (378, 22, 30, 366), (381, 29, 21, 377), (322, 183, 167, 325), (415, 19, 25, 414), (388, 402, 401, 387), (386, 400, 398, 385), (384, 396, 395, 383), (382, 393, 269, 275), (330, 185, 331), (432, 94, 97, 409, 430, 431), (376, 34, 14, 362), (335, 147, 148, 337), (464, 145, 133, 425, 466), (409, 97, 103, 410), (342, 154, 141, 343), (347, 100, 108, 345), (380, 31, 34, 376), (416, 184, 168, 446, 458), (334, 172, 170, 336), (470, 54, 71, 455), (490, 514, 504, 483), (492, 519, 506, 486), (484, 507, 508, 482), (492, 496, 502, 487), (485, 511, 503, 489), (486, 506, 511, 485), (493, 495, 494), (519, 492, 487, 520), (512, 489, 483, 504), (513, 485, 489, 512), (516, 486, 485, 513), (507, 484, 493, 501), (499, 491, 482, 508), (520, 487, 491, 499), (498, 494, 488, 510), (501, 493, 494, 498), (509, 484, 482, 505), (496, 492, 486, 516), (510, 488, 490, 515), (515, 490, 483, 500), (523, 548, 556, 534, 532), (534, 556, 536, 527, 533), (528, 542, 539, 522), (530, 557, 544, 521), (526, 541, 557, 530), (527, 536, 553, 529), (529, 553, 543, 522), (531, 558, 545, 525), (523, 546, 547, 521), (531, 535, 541, 526), (524, 550, 542, 528), (525, 545, 550, 524), (532, 534, 533), (558, 531, 526, 559), (551, 528, 522, 543), (552, 524, 528, 551), (555, 525, 524, 552), (546, 523, 532, 540), (538, 530, 521, 547), (559, 526, 530, 538), (537, 533, 527, 549), (540, 532, 533, 537), (548, 523, 521, 544), (535, 531, 525, 555), (549, 527, 529, 554), (554, 529, 522, 539), (561, 580, 588, 570, 568), (570, 588, 572, 564, 569), (565, 576, 574, 560), (564, 572, 585, 566), (566, 585, 577, 560), (567, 589, 578, 563), (561, 579, 717, 715), (567, 571, 646, 649), (562, 582, 576, 565), (563, 578, 582, 562), (568, 570, 569), (589, 567, 649, 655), (583, 565, 560, 577), (584, 562, 565, 583), (587, 563, 562, 584), (579, 561, 568, 575), (573, 569, 564, 581), (575, 568, 569, 573), (580, 561, 715, 716), (571, 567, 563, 587), (581, 564, 566, 586), (586, 566, 560, 574), (591, 593, 594, 590), (255, 652, 651, 251), (596, 592, 626, 628), (255, 253, 647, 652), (626, 592, 642, 645), (599, 607, 608, 598), (601, 603, 604, 602), (600, 599, 598, 597), (605, 608, 607, 606), (225, 617, 618, 641, 629, 657, 656, 655, 649, 646, 650, 647, 253), (609, 611, 610), (620, 614, 714, 728), (625, 624, 630, 633), (600, 597, 601, 602), (619, 618, 617, 616), (620, 621, 615, 614), (623, 698, 714, 614), (614, 615, 622, 623), (616, 617, 624, 625), (623, 622, 699, 698), (609, 610, 791, 789, 790), (606, 798, 782, 605), (605, 782, 704, 612, 627, 628, 603, 601, 597, 598, 608), (251, 651, 648, 252), (621, 739, 740, 644, 627, 612, 613, 591, 590, 615), (595, 643, 642, 592, 596), (627, 595, 596, 628), (606, 607, 599, 600, 602, 604, 626, 645, 763, 798), (626, 604, 603, 628), (637, 660, 673, 636), (639, 616, 625, 633), (632, 787, 774, 638), (640, 765, 764, 743, 742, 788, 634), (641, 618, 619, 635), (635, 619, 616, 639), (638, 774, 661, 636), (630, 719, 718, 633), (630, 624, 617, 225, 224, 741, 729, 716, 715, 717, 730, 731, 744, 766, 765, 640), (641, 654, 658, 629), (631, 662, 660, 637), (634, 788, 786, 787, 632), (629, 658, 662, 631), (645, 644, 740, 763), (642, 643, 644, 645), (644, 643, 595, 627), (779, 778, 694, 703), (780, 775, 681, 695), (776, 777, 671, 672), (781, 638, 636, 673), (690, 696, 319, 314), (661, 774, 586, 574), (738, 762, 282, 258), (723, 710, 499, 508), (792, 634, 632, 784, 785), (797, 796, 778, 779), (795, 794, 775, 780), (793, 611, 609, 790, 777, 776), (784, 632, 638, 781), (700, 594, 593, 706), (732, 720, 547, 546), (682, 680, 503, 511), (764, 765, 766), (766, 744, 743, 764), (719, 745, 556, 548), (739, 728, 250, 249), (732, 722, 721, 720), (735, 724, 725, 723), (737, 738, 727, 726), (678, 666, 496, 516), (733, 732, 546, 540), (751, 793, 497, 517), (783, 256, 257, 772, 771), (648, 651, 583, 577), (667, 666, 678, 668), (677, 685, 689, 679), (686, 687, 701, 690), (797, 779, 279, 220), (777, 790, 789, 549, 554), (785, 784, 781, 553, 536), (675, 678, 516, 513), (718, 719, 548, 544), (724, 758, 478, 317), (698, 699, 284, 285), (656, 657, 578, 589), (657, 663, 582, 578), (697, 689, 477, 474), (721, 722, 509, 505), (663, 659, 576, 582), (702, 704, 223, 245), (650, 646, 571), (776, 672, 504, 514), (727, 738, 258, 247), (665, 709, 518, 502), (794, 757, 498, 510), (696, 693, 311, 319), (745, 792, 785, 536, 556), (774, 787, 786, 581, 586), (758, 795, 301, 478), (729, 741, 588, 580), (749, 767, 748), (666, 665, 502, 496), (687, 686, 684, 688), (685, 677, 676, 683), (666, 667, 664, 665), (654, 641, 635, 653), (654, 653, 541, 535), (699, 622, 615, 590, 594, 700), (736, 737, 315, 309), (664, 667, 558, 559), (668, 674, 550, 545), (759, 761, 760, 736, 309, 302), (713, 727, 247, 283), (778, 796, 318, 476), (712, 684, 481, 303), (720, 708, 538, 547), (674, 675, 670, 669), (682, 697, 692, 680), (696, 705, 691, 693), (762, 797, 220, 282), (689, 685, 300, 477), (737, 726, 316, 315), (700, 706, 260, 248), (663, 631, 637, 659), (710, 676, 520, 499), (741, 224, 256, 783), (735, 723, 508, 507), (674, 669, 542, 550), (687, 688, 244, 219), (731, 730, 579, 575), (657, 629, 631, 663), (748, 746, 747, 749), (781, 673, 543, 553), (651, 652, 584, 583), (739, 621, 620, 728), (706, 593, 591, 613, 702), (716, 729, 580), (704, 782, 280, 223), (752, 755, 756, 754), (707, 718, 544, 557), (793, 776, 514, 497), (754, 753, 752), (750, 747, 746, 733, 540, 537), (726, 712, 303, 316), (671, 777, 554, 539), (653, 707, 557, 541), (725, 724, 317, 313), (679, 682, 511, 506), (688, 713, 283, 244), (694, 778, 476, 308), (779, 703, 246, 279), (763, 740, 243, 221), (782, 798, 259, 280), (771, 772, 773, 585, 572), (693, 694, 308, 311), (680, 681, 500, 503), (708, 664, 559, 538), (775, 794, 510, 515), (699, 700, 248, 284), (730, 717, 579), (780, 695, 312, 475), (738, 737, 736, 760, 768, 770, 762), (724, 735, 734, 755, 752, 753, 758), (722, 732, 733, 746, 748, 767, 751), (719, 630, 640, 745), (659, 637, 636, 661), (773, 648, 577, 585), (714, 698, 285, 222), (685, 683, 310, 300), (681, 775, 515, 500), (762, 770, 769, 761, 759, 796, 797), (758, 753, 754, 756, 757, 794, 795), (751, 767, 749, 747, 750, 791, 610, 611, 793), (745, 640, 634, 792), (673, 660, 551, 543), (686, 690, 314, 480), (711, 725, 313, 479), (722, 751, 517, 509), (742, 743, 744, 731, 575, 573), (769, 770, 768), (692, 697, 474, 320), (668, 678, 675, 674), (679, 689, 697, 682), (690, 701, 705, 696), (798, 763, 221, 259), (772, 257, 254, 773), (677, 679, 506, 519), (702, 613, 612, 704), (683, 711, 479, 310), (676, 677, 519, 520), (669, 671, 539, 542), (728, 714, 222, 250), (768, 760, 761, 769), (684, 686, 480, 481), (688, 684, 712, 713), (683, 676, 710, 711), (665, 664, 708, 709), (653, 635, 639, 707), (709, 721, 505, 518), (691, 705, 278, 261), (670, 675, 513, 512), (773, 254, 252, 648), (669, 670, 672, 671), (680, 692, 695, 681), (693, 691, 703, 694), (652, 647, 587, 584), (796, 759, 302, 318), (695, 692, 320, 312), (658, 654, 535, 555), (662, 658, 555, 552), (786, 788, 742, 573, 581), (703, 691, 261, 246), (706, 702, 245, 260), (647, 650, 571, 587), (740, 739, 249, 243), (713, 712, 726, 727), (711, 710, 723, 725), (709, 708, 720, 721), (707, 639, 633, 718), (655, 656, 589), (757, 756, 755, 734, 501, 498), (701, 687, 219, 281), (660, 662, 552, 551), (789, 791, 750, 537, 549), (734, 735, 507, 501), (667, 668, 545, 558), (672, 670, 512, 504), (705, 701, 281, 278), (741, 783, 771, 572, 588), (659, 661, 574, 576), (795, 780, 475, 301)])
me_bc_shape.polygons.foreach_set('use_smooth', [True] * 712)
_k = set([(0, 23), (0, 26), (1, 18), (1, 22), (2, 25), (2, 27), (3, 29), (3, 31), (4, 24), (4, 34), (5, 20), (5, 38), (6, 15), (6, 28), (7, 21), (7, 30), (8, 32), (8, 33), (9, 17), (9, 36), (10, 14), (10, 37), (11, 12), (11, 13), (11, 19), (12, 13), (12, 16), (13, 35), (39, 62), (39, 65), (40, 57), (40, 61), (41, 64), (41, 66), (42, 68), (42, 70), (43, 63), (43, 73), (44, 59), (44, 77), (45, 54), (45, 67), (46, 60), (46, 69), (47, 71), (47, 72), (48, 56), (48, 75), (49, 53), (49, 76), (50, 51), (50, 52), (50, 58), (51, 52), (51, 55), (52, 74), (78, 101), (78, 104), (79, 96), (79, 100), (80, 103), (80, 105), (81, 107), (81, 109), (82, 102), (82, 112), (83, 98), (83, 116), (84, 93), (84, 106), (85, 99), (85, 108), (86, 110), (86, 111), (87, 95), (87, 114), (88, 92), (88, 115), (89, 90), (89, 91), (89, 97), (90, 91), (90, 94), (91, 113), (117, 140), (117, 143), (118, 135), (118, 139), (119, 142), (119, 144), (120, 146), (120, 148), (121, 141), (121, 151), (122, 137), (122, 155), (123, 132), (123, 145), (124, 138), (124, 147), (125, 149), (125, 150), (126, 134), (126, 153), (127, 131), (127, 154), (128, 129), (128, 130), (128, 136), (129, 130), (129, 133), (130, 152), (156, 170), (156, 173), (157, 175), (157, 176), (158, 178), (158, 180), (159, 174), (159, 183), (160, 168), (160, 177), (161, 172), (161, 179), (162, 181), (162, 182), (163, 167), (163, 185), (164, 165), (164, 166), (164, 171), (165, 166), (165, 169), (166, 184), (186, 188), (186, 193), (186, 232), (187, 247), (187, 250), (188, 192), (188, 230), (189, 223), (189, 246), (190, 195), (190, 262), (190, 304), (191, 249), (191, 258), (192, 193), (192, 381), (193, 375), (194, 195), (194, 263), (194, 305), (195, 264), (196, 197), (196, 199), (196, 200), (197, 198), (197, 218), (198, 199), (198, 215), (199, 201), (200, 201), (200, 202), (201, 203), (202, 203), (202, 264), (203, 262), (204, 260), (204, 278), (205, 248), (205, 281), (206, 244), (206, 285), (207, 220), (207, 259), (208, 245), (208, 261), (209, 279), (209, 280), (210, 222), (210, 283), (211, 212), (211, 218), (211, 457), (212, 215), (212, 473), (213, 219), (213, 284), (214, 216), (214, 217), (214, 243), (215, 218), (216, 217), (216, 221), (217, 282), (224, 416), (224, 741), (225, 234), (225, 617), (226, 227), (226, 228), (226, 465), (227, 228), (227, 466), (228, 468), (229, 263), (229, 379), (230, 377), (231, 237), (231, 240), (231, 389), (232, 238), (232, 239), (233, 236), (233, 242), (233, 275), (234, 235), (234, 241), (235, 236), (235, 277), (236, 271), (237, 238), (237, 403), (238, 414), (239, 240), (239, 374), (240, 373), (241, 242), (241, 266), (242, 269), (251, 326), (251, 651), (252, 323), (252, 648), (253, 322), (253, 647), (254, 448), (254, 773), (255, 327), (255, 652), (256, 458), (256, 783), (257, 447), (257, 772), (265, 332), (265, 333), (266, 394), (267, 337), (267, 338), (268, 459), (268, 462), (269, 393), (270, 463), (270, 467), (271, 328), (272, 336), (272, 348), (273, 334), (273, 335), (274, 449), (274, 456), (275, 382), (276, 420), (276, 440), (277, 329), (286, 313), (286, 316), (287, 308), (287, 312), (288, 315), (288, 317), (289, 319), (289, 474), (290, 314), (290, 477), (291, 310), (291, 481), (292, 301), (292, 318), (293, 311), (293, 320), (294, 475), (294, 476), (295, 303), (295, 479), (296, 300), (296, 480), (297, 298), (297, 299), (297, 309), (298, 299), (298, 302), (299, 478), (304, 305), (304, 307), (305, 306), (306, 415), (307, 438), (339, 340), (341, 342), (343, 353), (344, 345), (346, 347), (349, 350), (351, 358), (352, 360), (354, 364), (355, 367), (356, 370), (357, 372), (359, 363), (361, 362), (365, 376), (366, 368), (369, 378), (371, 380), (383, 384), (385, 386), (387, 388), (395, 396), (397, 407), (398, 400), (399, 410), (401, 402), (412, 413), (423, 424), (426, 442), (427, 429), (428, 433), (437, 445), (439, 441), (443, 444), (450, 455), (451, 452), (453, 454), (469, 470), (471, 472), (482, 505), (482, 508), (483, 500), (483, 504), (484, 507), (484, 509), (485, 511), (485, 513), (486, 506), (486, 516), (487, 502), (487, 520), (488, 497), (488, 510), (489, 503), (489, 512), (490, 514), (490, 515), (491, 499), (491, 518), (492, 496), (492, 519), (493, 494), (493, 495), (493, 501), (494, 495), (494, 498), (495, 517), (521, 544), (521, 547), (522, 539), (522, 543), (523, 546), (523, 548), (524, 550), (524, 552), (525, 545), (525, 555), (526, 541), (526, 559), (527, 536), (527, 549), (528, 542), (528, 551), (529, 553), (529, 554), (530, 538), (530, 557), (531, 535), (531, 558), (532, 533), (532, 534), (532, 540), (533, 534), (533, 537), (534, 556), (560, 574), (560, 577), (561, 579), (561, 580), (562, 582), (562, 584), (563, 578), (563, 587), (564, 572), (564, 581), (565, 576), (565, 583), (566, 585), (566, 586), (567, 571), (567, 589), (568, 569), (568, 570), (568, 575), (569, 570), (569, 573), (570, 588), (590, 591), (590, 594), (590, 615), (591, 593), (591, 613), (592, 596), (592, 626), (592, 642), (593, 594), (593, 706), (594, 700), (595, 596), (595, 627), (595, 643), (596, 628), (597, 598), (597, 600), (597, 601), (598, 599), (598, 608), (599, 600), (599, 607), (600, 602), (601, 602), (601, 603), (602, 604), (603, 604), (603, 628), (604, 626), (605, 606), (605, 608), (605, 782), (606, 607), (606, 798), (607, 608), (609, 610), (609, 611), (609, 790), (610, 611), (610, 791), (611, 793), (612, 627), (612, 704), (613, 702), (614, 620), (614, 623), (614, 714), (615, 621), (615, 622), (616, 619), (616, 625), (616, 639), (617, 618), (617, 624), (618, 619), (618, 641), (619, 635), (620, 621), (620, 728), (621, 739), (622, 623), (622, 699), (623, 698), (624, 625), (624, 630), (625, 633), (629, 657), (629, 658), (630, 719), (631, 662), (631, 663), (632, 784), (632, 787), (633, 718), (634, 788), (634, 792), (635, 653), (636, 661), (636, 673), (637, 659), (637, 660), (638, 774), (638, 781), (639, 707), (640, 745), (640, 765), (641, 654), (642, 643), (642, 645), (643, 644), (644, 740), (645, 763), (664, 665), (666, 667), (668, 678), (669, 670), (671, 672), (674, 675), (676, 683), (677, 685), (679, 689), (680, 692), (681, 695), (682, 697), (684, 688), (686, 687), (690, 701), (691, 693), (694, 703), (696, 705), (708, 709), (710, 711), (712, 713), (720, 721), (722, 732), (723, 725), (724, 735), (726, 727), (737, 738), (748, 749), (751, 767), (752, 754), (753, 758), (762, 770), (764, 766), (768, 769), (775, 780), (776, 777), (778, 779), (794, 795), (796, 797)])
me_bc_shape.attributes.new('sharp_edge', 'BOOLEAN', 'EDGE').data.foreach_set('value', [ (min(e.vertices), max(e.vertices)) in _k for e in me_bc_shape.edges])
_k = {(0, 23): 1.0, (1, 22): 1.0, (2, 25): 1.0, (3, 29): 1.0, (4, 34): 1.0, (5, 38): 1.0, (6, 15): 1.0, (7, 21): 1.0, (8, 32): 1.0, (9, 36): 1.0, (10, 14): 1.0, (11, 13): 1.0, (11, 12): 1.0, (12, 13): 1.0, (12, 16): 1.0, (13, 35): 1.0, (9, 17): 1.0, (1, 18): 1.0, (11, 19): 1.0, (5, 20): 1.0, (4, 24): 1.0, (0, 26): 1.0, (2, 27): 1.0, (6, 28): 1.0, (7, 30): 1.0, (3, 31): 1.0, (8, 33): 1.0, (10, 37): 1.0, (39, 62): 1.0, (40, 61): 1.0, (41, 64): 1.0, (42, 68): 1.0, (43, 73): 1.0, (44, 77): 1.0, (45, 54): 1.0, (46, 60): 1.0, (47, 71): 1.0, (48, 75): 1.0, (49, 53): 1.0, (50, 52): 1.0, (50, 51): 1.0, (51, 52): 1.0, (51, 55): 1.0, (52, 74): 1.0, (48, 56): 1.0, (40, 57): 1.0, (50, 58): 1.0, (44, 59): 1.0, (43, 63): 1.0, (39, 65): 1.0, (41, 66): 1.0, (45, 67): 1.0, (46, 69): 1.0, (42, 70): 1.0, (47, 72): 1.0, (49, 76): 1.0, (78, 101): 1.0, (79, 100): 1.0, (80, 103): 1.0, (81, 107): 1.0, (82, 112): 1.0, (83, 116): 1.0, (84, 93): 1.0, (85, 99): 1.0, (86, 110): 1.0, (87, 114): 1.0, (88, 92): 1.0, (89, 91): 1.0, (89, 90): 1.0, (90, 91): 1.0, (90, 94): 1.0, (91, 113): 1.0, (87, 95): 1.0, (79, 96): 1.0, (89, 97): 1.0, (83, 98): 1.0, (82, 102): 1.0, (78, 104): 1.0, (80, 105): 1.0, (84, 106): 1.0, (85, 108): 1.0, (81, 109): 1.0, (86, 111): 1.0, (88, 115): 1.0, (117, 140): 1.0, (118, 139): 1.0, (119, 142): 1.0, (120, 146): 1.0, (121, 151): 1.0, (122, 155): 1.0, (123, 132): 1.0, (124, 138): 1.0, (125, 149): 1.0, (126, 153): 1.0, (127, 131): 1.0, (128, 130): 1.0, (128, 129): 1.0, (129, 130): 1.0, (129, 133): 1.0, (130, 152): 1.0, (126, 134): 1.0, (118, 135): 1.0, (128, 136): 1.0, (122, 137): 1.0, (121, 141): 1.0, (117, 143): 1.0, (119, 144): 1.0, (123, 145): 1.0, (124, 147): 1.0, (120, 148): 1.0, (125, 150): 1.0, (127, 154): 1.0, (156, 173): 1.0, (157, 175): 1.0, (158, 178): 1.0, (159, 183): 1.0, (160, 168): 1.0, (161, 172): 1.0, (162, 181): 1.0, (163, 167): 1.0, (164, 166): 1.0, (164, 165): 1.0, (165, 166): 1.0, (165, 169): 1.0, (166, 184): 1.0, (156, 170): 1.0, (164, 171): 1.0, (159, 174): 1.0, (157, 176): 1.0, (160, 177): 1.0, (161, 179): 1.0, (158, 180): 1.0, (162, 182): 1.0, (163, 185): 1.0, (190, 262): 1.0, (188, 192): 1.0, (210, 283): 1.0, (186, 188): 1.0, (192, 193): 1.0, (186, 193): 1.0, (206, 285): 1.0, (195, 264): 1.0, (194, 195): 1.0, (190, 195): 1.0, (196, 197): 1.0, (197, 198): 1.0, (198, 199): 1.0, (200, 202): 1.0, (202, 203): 1.0, (201, 203): 1.0, (196, 199): 1.0, (200, 201): 1.0, (198, 215): 1.0, (197, 218): 1.0, (214, 217): 1.0, (214, 216): 1.0, (212, 215): 1.0, (211, 218): 1.0, (215, 218): 1.0, (211, 212): 1.0, (216, 221): 1.0, (226, 228): 1.0, (226, 227): 1.0, (227, 228): 1.0, (216, 217): 1.0, (205, 281): 1.0, (208, 245): 1.0, (199, 201): 1.0, (196, 200): 1.0, (194, 263): 1.0, (229, 379): 1.0, (193, 375): 1.0, (212, 473): 1.0, (211, 457): 1.0, (224, 416): 1.0, (204, 260): 1.0, (188, 230): 1.0, (207, 220): 1.0, (209, 279): 1.0, (236, 271): 1.0, (235, 236): 1.0, (239, 374): 1.0, (233, 236): 1.0, (234, 235): 1.0, (237, 238): 1.0, (231, 237): 1.0, (232, 238): 1.0, (231, 240): 1.0, (239, 240): 1.0, (232, 239): 1.0, (233, 242): 1.0, (241, 242): 1.0, (234, 241): 1.0, (237, 403): 1.0, (241, 266): 1.0, (186, 232): 1.0, (225, 234): 1.0, (231, 389): 1.0, (217, 282): 1.0, (210, 222): 1.0, (208, 261): 1.0, (226, 465): 1.0, (251, 326): 1.0, (191, 249): 1.0, (255, 327): 1.0, (256, 458): 1.0, (204, 278): 1.0, (213, 219): 1.0, (187, 247): 1.0, (189, 246): 1.0, (203, 262): 1.0, (229, 263): 1.0, (202, 264): 1.0, (265, 332): 1.0, (266, 394): 1.0, (267, 337): 1.0, (268, 462): 1.0, (242, 269): 1.0, (270, 467): 1.0, (271, 328): 1.0, (272, 336): 1.0, (273, 335): 1.0, (274, 449): 1.0, (233, 275): 1.0, (235, 277): 1.0, (206, 244): 1.0, (214, 243): 1.0, (287, 312): 1.0, (191, 258): 1.0, (207, 259): 1.0, (291, 481): 1.0, (187, 250): 1.0, (205, 248): 1.0, (290, 477): 1.0, (213, 284): 1.0, (295, 479): 1.0, (209, 280): 1.0, (294, 475): 1.0, (289, 319): 1.0, (293, 311): 1.0, (296, 300): 1.0, (306, 415): 1.0, (304, 305): 1.0, (304, 307): 1.0, (305, 306): 1.0, (194, 305): 1.0, (190, 304): 1.0, (287, 308): 1.0, (299, 478): 1.0, (295, 303): 1.0, (293, 320): 1.0, (292, 318): 1.0, (290, 314): 1.0, (298, 299): 1.0, (288, 317): 1.0, (291, 310): 1.0, (297, 309): 1.0, (297, 298): 1.0, (297, 299): 1.0, (286, 316): 1.0, (298, 302): 1.0, (286, 313): 1.0, (288, 315): 1.0, (189, 223): 1.0, (292, 301): 1.0, (253, 322): 1.0, (412, 413): 1.0, (399, 410): 1.0, (397, 407): 1.0, (371, 380): 1.0, (357, 372): 1.0, (349, 350): 1.0, (257, 447): 1.0, (443, 444): 1.0, (227, 466): 1.0, (359, 363): 1.0, (351, 358): 1.0, (339, 340): 1.0, (252, 323): 1.0, (268, 459): 1.0, (366, 368): 1.0, (355, 367): 1.0, (344, 345): 1.0, (254, 448): 1.0, (273, 334): 1.0, (439, 441): 1.0, (267, 338): 1.0, (270, 463): 1.0, (276, 440): 1.0, (307, 438): 1.0, (423, 424): 1.0, (269, 393): 1.0, (395, 396): 1.0, (398, 400): 1.0, (401, 402): 1.0, (272, 348): 1.0, (346, 347): 1.0, (356, 370): 1.0, (369, 378): 1.0, (238, 414): 1.0, (192, 381): 1.0, (265, 333): 1.0, (343, 353): 1.0, (354, 364): 1.0, (365, 376): 1.0, (240, 373): 1.0, (228, 468): 1.0, (469, 470): 1.0, (471, 472): 1.0, (276, 420): 1.0, (426, 442): 1.0, (428, 433): 1.0, (437, 445): 1.0, (230, 377): 1.0, (274, 456): 1.0, (451, 452): 1.0, (450, 455): 1.0, (453, 454): 1.0, (275, 382): 1.0, (383, 384): 1.0, (385, 386): 1.0, (387, 388): 1.0, (277, 329): 1.0, (341, 342): 1.0, (352, 360): 1.0, (361, 362): 1.0, (427, 429): 1.0, (289, 474): 1.0, (294, 476): 1.0, (296, 480): 1.0, (482, 505): 1.0, (483, 504): 1.0, (484, 507): 1.0, (485, 511): 1.0, (486, 516): 1.0, (487, 520): 1.0, (488, 497): 1.0, (489, 503): 1.0, (490, 514): 1.0, (491, 518): 1.0, (492, 496): 1.0, (493, 495): 1.0, (493, 494): 1.0, (494, 495): 1.0, (494, 498): 1.0, (495, 517): 1.0, (491, 499): 1.0, (483, 500): 1.0, (493, 501): 1.0, (487, 502): 1.0, (486, 506): 1.0, (482, 508): 1.0, (484, 509): 1.0, (488, 510): 1.0, (489, 512): 1.0, (485, 513): 1.0, (490, 515): 1.0, (492, 519): 1.0, (521, 544): 1.0, (522, 543): 1.0, (523, 546): 1.0, (524, 550): 1.0, (525, 555): 1.0, (526, 559): 1.0, (527, 536): 1.0, (528, 542): 1.0, (529, 553): 1.0, (530, 557): 1.0, (531, 535): 1.0, (532, 534): 1.0, (532, 533): 1.0, (533, 534): 1.0, (533, 537): 1.0, (534, 556): 1.0, (530, 538): 1.0, (522, 539): 1.0, (532, 540): 1.0, (526, 541): 1.0, (525, 545): 1.0, (521, 547): 1.0, (523, 548): 1.0, (527, 549): 1.0, (528, 551): 1.0, (524, 552): 1.0, (529, 554): 1.0, (531, 558): 1.0, (560, 577): 1.0, (561, 579): 1.0, (562, 582): 1.0, (563, 587): 1.0, (564, 572): 1.0, (565, 576): 1.0, (566, 585): 1.0, (567, 571): 1.0, (568, 570): 1.0, (568, 569): 1.0, (569, 570): 1.0, (569, 573): 1.0, (570, 588): 1.0, (560, 574): 1.0, (568, 575): 1.0, (563, 578): 1.0, (561, 580): 1.0, (564, 581): 1.0, (565, 583): 1.0, (562, 584): 1.0, (566, 586): 1.0, (567, 589): 1.0, (592, 626): 1.0, (591, 593): 1.0, (590, 591): 1.0, (593, 594): 1.0, (590, 594): 1.0, (596, 628): 1.0, (595, 596): 1.0, (592, 596): 1.0, (597, 598): 1.0, (598, 599): 1.0, (599, 600): 1.0, (601, 603): 1.0, (603, 604): 1.0, (602, 604): 1.0, (597, 600): 1.0, (601, 602): 1.0, (599, 607): 1.0, (598, 608): 1.0, (606, 607): 1.0, (605, 608): 1.0, (607, 608): 1.0, (605, 606): 1.0, (609, 611): 1.0, (609, 610): 1.0, (610, 611): 1.0, (600, 602): 1.0, (597, 601): 1.0, (595, 627): 1.0, (612, 704): 1.0, (594, 700): 1.0, (606, 798): 1.0, (605, 782): 1.0, (591, 613): 1.0, (619, 635): 1.0, (618, 619): 1.0, (622, 699): 1.0, (616, 619): 1.0, (617, 618): 1.0, (620, 621): 1.0, (614, 620): 1.0, (615, 621): 1.0, (614, 623): 1.0, (622, 623): 1.0, (615, 622): 1.0, (616, 625): 1.0, (624, 625): 1.0, (617, 624): 1.0, (620, 728): 1.0, (624, 630): 1.0, (590, 615): 1.0, (614, 714): 1.0, (609, 790): 1.0, (604, 626): 1.0, (612, 627): 1.0, (603, 628): 1.0, (629, 657): 1.0, (630, 719): 1.0, (631, 662): 1.0, (632, 787): 1.0, (625, 633): 1.0, (634, 792): 1.0, (635, 653): 1.0, (636, 661): 1.0, (637, 660): 1.0, (638, 774): 1.0, (616, 639): 1.0, (618, 641): 1.0, (644, 740): 1.0, (642, 643): 1.0, (642, 645): 1.0, (643, 644): 1.0, (595, 643): 1.0, (592, 642): 1.0, (737, 738): 1.0, (724, 735): 1.0, (722, 732): 1.0, (696, 705): 1.0, (682, 697): 1.0, (674, 675): 1.0, (768, 769): 1.0, (610, 791): 1.0, (684, 688): 1.0, (676, 683): 1.0, (664, 665): 1.0, (632, 784): 1.0, (691, 693): 1.0, (680, 692): 1.0, (669, 670): 1.0, (637, 659): 1.0, (764, 766): 1.0, (631, 663): 1.0, (634, 788): 1.0, (640, 765): 1.0, (645, 763): 1.0, (748, 749): 1.0, (633, 718): 1.0, (720, 721): 1.0, (723, 725): 1.0, (726, 727): 1.0, (636, 673): 1.0, (671, 672): 1.0, (681, 695): 1.0, (694, 703): 1.0, (621, 739): 1.0, (593, 706): 1.0, (629, 658): 1.0, (668, 678): 1.0, (679, 689): 1.0, (690, 701): 1.0, (623, 698): 1.0, (611, 793): 1.0, (794, 795): 1.0, (796, 797): 1.0, (640, 745): 1.0, (751, 767): 1.0, (753, 758): 1.0, (762, 770): 1.0, (613, 702): 1.0, (638, 781): 1.0, (776, 777): 1.0, (775, 780): 1.0, (778, 779): 1.0, (639, 707): 1.0, (708, 709): 1.0, (710, 711): 1.0, (712, 713): 1.0, (641, 654): 1.0, (666, 667): 1.0, (677, 685): 1.0, (686, 687): 1.0, (752, 754): 1.0, (224, 741): 1.0, (225, 617): 1.0, (251, 651): 1.0, (255, 652): 1.0, (256, 783): 1.0, (253, 647): 1.0, (257, 772): 1.0, (252, 648): 1.0, (254, 773): 1.0}
me_bc_shape.attributes.new('crease_edge', 'FLOAT', 'EDGE').data.foreach_set('value', [_k.get((min(e.vertices), max(e.vertices)), 0.0) for e in me_bc_shape.edges])
me_bc_shape.materials.append(mat_sy_cutter)
me_bc_shape.use_remesh_preserve_volume = False
me_bc_shape.use_remesh_preserve_attributes = False
me_bc_shape.use_mirror_vertex_groups = False
me_bc_shape.update()
me_plane = bpy.data.meshes.new('Plane')
me_plane.from_pydata([(-0.6022, -0.2514, -0.03124), (0.6022, -0.2514, -0.03124), (-0.6022, -0.2203, -0.07273), (0.6022, -0.2203, -0.07273)], [], [(0, 1, 3, 2)])
me_plane.materials.append(mat_sy_cutter)
me_plane.use_remesh_preserve_volume = False
me_plane.use_remesh_preserve_attributes = False
me_plane.use_mirror_vertex_groups = False
me_plane.update()

# ---- objects
ob_plane_001 = bpy.data.objects.new('Plane.001', me_plane_001)
ob_bc_shape = bpy.data.objects.new('BC-shape', me_bc_shape)
ob_plane = bpy.data.objects.new('Plane', me_plane)

# ---- transforms, parenting, visibility, modifiers, constraints
ob_plane_001.location = (0.0, 0.0, 0.0)
ob_plane_001.hide_render = True
ob_plane_001.visible_camera = False
ob_plane_001.visible_diffuse = False
ob_plane_001.visible_glossy = False
ob_plane_001.visible_transmission = False
ob_plane_001.visible_volume_scatter = False
ob_plane_001.visible_shadow = False
ob_plane_001.display_type = 'WIRE'
ob_plane_001.show_wire = True
ob_plane_001.show_all_edges = True
ob_plane_001.lineart.crease_threshold = 0.0
ob_bc_shape.parent = ob_plane_001
ob_bc_shape.location = (0.0, 0.0, 0.0)
ob_bc_shape.hide_render = True
ob_bc_shape.visible_camera = False
ob_bc_shape.visible_diffuse = False
ob_bc_shape.visible_glossy = False
ob_bc_shape.visible_transmission = False
ob_bc_shape.visible_volume_scatter = False
ob_bc_shape.visible_shadow = False
ob_bc_shape.display_type = 'WIRE'
ob_bc_shape.show_wire = True
ob_bc_shape.show_all_edges = True
ob_bc_shape.lineart.crease_threshold = 0.0
_m = ob_bc_shape.modifiers.new('Auto Smooth', 'NODES')
_m.node_group = ng_auto_smooth
_gi = [s.identifier for s in ng_auto_smooth.interface.items_tree if s.item_type == 'SOCKET' and s.in_out == 'INPUT']
_m[_gi[1]] = 1.047  # Angle
ob_plane.parent = ob_plane_001
ob_plane.location = (0.0, 0.0, 0.0)
ob_plane.display_type = 'SOLID'
ob_plane.lineart.crease_threshold = 0.0
_m = ob_plane.modifiers.new('Solidify', 'SOLIDIFY')
_m.thickness = 0.028
_m.use_even_offset = True
_m.use_quality_normals = True
_m.nonmanifold_thickness_mode = 'FIXED'
_m.nonmanifold_merge_threshold = 0.0003

# ---- collection membership
col_collection_1.objects.link(ob_plane_001)
col_collection_1.objects.link(ob_bc_shape)
col_collection_1.objects.link(ob_plane)

# ---- scene / render settings (as saved in the file)
scene.frame_start = 1; scene.frame_end = 100; scene.frame_set(1)
scene.render.engine = 'CYCLES'
scene.render.image_settings.color_depth = '16'
scene.render.image_settings.compression = 90
scene.render.resolution_x = 1024
scene.render.resolution_y = 1024
scene.render.resolution_percentage = 50
scene.render.dither_intensity = 0.0
scene.render.use_simplify = True
scene.render.use_persistent_data = True
scene.cycles.use_denoising = False
scene.cycles.samples = 100
scene.cycles.sampling_pattern = 'TABULATED_SOBOL'
scene.cycles.light_sampling_threshold = 0.0
scene.cycles.use_adaptive_sampling = False
scene.cycles.use_light_tree = False
scene.cycles.caustics_reflective = False
scene.cycles.caustics_refractive = False
scene.cycles.blur_glossy = 4.0
scene.cycles.max_bounces = 4
scene.cycles.transmission_bounces = 4
scene.cycles.volume_bounces = 2
scene.cycles.transparent_max_bounces = 4
scene.cycles.use_animated_seed = True
scene.cycles.sample_clamp_direct = 4.0
scene.cycles.sample_clamp_indirect = 2.0
scene.cycles.debug_bvh_type = 'STATIC_BVH'
scene.view_settings.view_transform = 'Standard'
bpy.context.view_layer.update()

# ---- added for rendering (the .blend has no active camera and no usable light): camera, sun
cam_auto = bpy.data.cameras.new('AutoCamera')
cam_auto.lens = 50.0
cam_auto.sensor_width = 36.0
cam_auto.clip_end = 1000.0
ob_auto_camera = bpy.data.objects.new('AutoCamera', cam_auto)
scene.collection.objects.link(ob_auto_camera)
ob_auto_camera.location = (1.11676, -1.58714, 0.83303)
ob_auto_camera.rotation_euler = (1.09748, -7.21219e-08, 0.694738)
scene.camera = ob_auto_camera
light_auto_sun = bpy.data.lights.new('AutoSun', 'SUN')
light_auto_sun.energy = 3.0
light_auto_sun.angle = 0.0523599
ob_auto_sun = bpy.data.objects.new('AutoSun', light_auto_sun)
scene.collection.objects.link(ob_auto_sun)
ob_auto_sun.rotation_euler = (0.872665, 0.174533, 0.523599)
bpy.context.view_layer.update()
